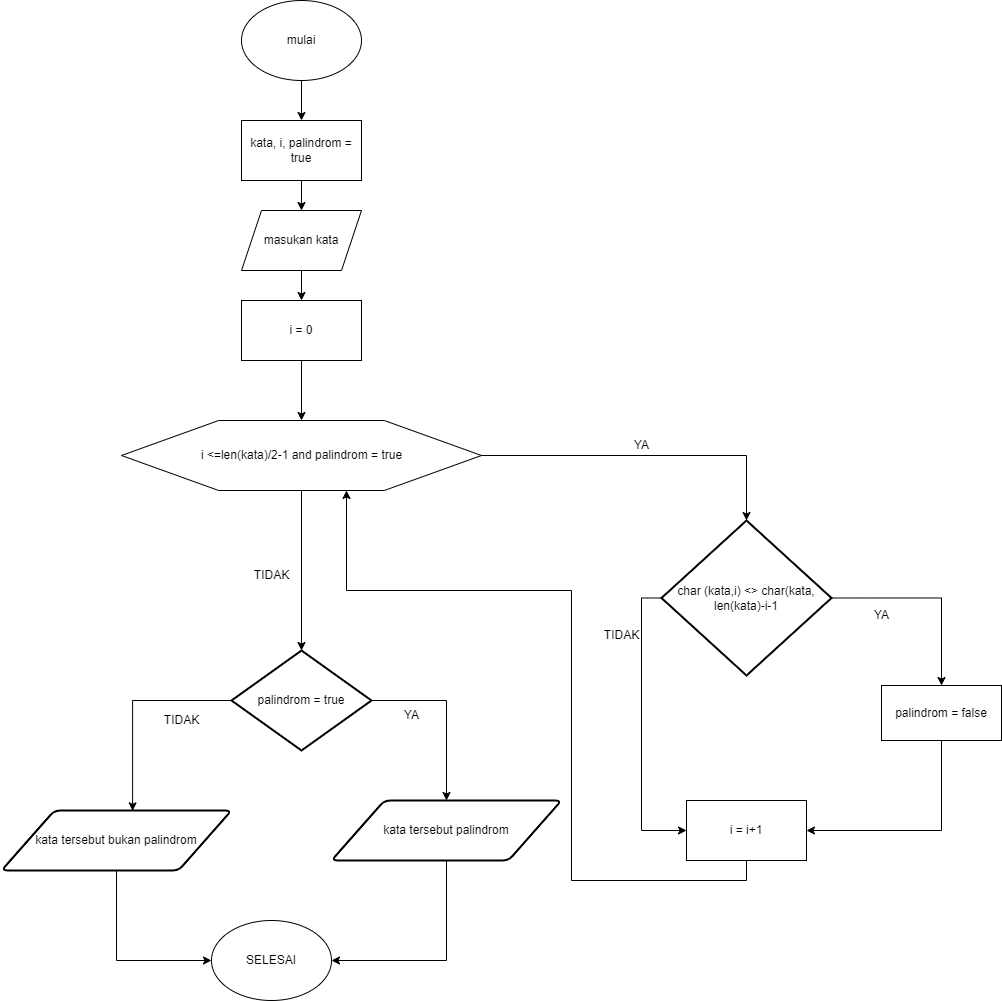

The diagram above was exported from draw.io. Its source (the exported page's mxGraphModel, read from the mxfile embedded in the PNG):
<mxGraphModel dx="1209" dy="1881" grid="0" gridSize="10" guides="1" tooltips="1" connect="1" arrows="1" fold="1" page="1" pageScale="1" pageWidth="850" pageHeight="1100" background="#ffffff" math="0" shadow="0">
  <root>
    <mxCell id="0" />
    <mxCell id="1" parent="0" />
    <mxCell id="gjBiCYDMGaCDZyWOJ14Q-6" style="edgeStyle=orthogonalEdgeStyle;rounded=0;orthogonalLoop=1;jettySize=auto;html=1;exitX=0.5;exitY=1;exitDx=0;exitDy=0;" parent="1" source="gjBiCYDMGaCDZyWOJ14Q-1" target="gjBiCYDMGaCDZyWOJ14Q-2" edge="1">
      <mxGeometry relative="1" as="geometry" />
    </mxCell>
    <mxCell id="gjBiCYDMGaCDZyWOJ14Q-1" value="mulai" style="ellipse;whiteSpace=wrap;html=1;" parent="1" vertex="1">
      <mxGeometry x="340" y="-1080" width="120" height="80" as="geometry" />
    </mxCell>
    <mxCell id="gjBiCYDMGaCDZyWOJ14Q-7" style="edgeStyle=orthogonalEdgeStyle;rounded=0;orthogonalLoop=1;jettySize=auto;html=1;exitX=0.5;exitY=1;exitDx=0;exitDy=0;entryX=0.5;entryY=0;entryDx=0;entryDy=0;" parent="1" source="gjBiCYDMGaCDZyWOJ14Q-2" target="gjBiCYDMGaCDZyWOJ14Q-3" edge="1">
      <mxGeometry relative="1" as="geometry" />
    </mxCell>
    <mxCell id="gjBiCYDMGaCDZyWOJ14Q-2" value="kata, i, palindrom = true" style="rounded=0;whiteSpace=wrap;html=1;" parent="1" vertex="1">
      <mxGeometry x="340" y="-960" width="120" height="60" as="geometry" />
    </mxCell>
    <mxCell id="gjBiCYDMGaCDZyWOJ14Q-9" style="edgeStyle=orthogonalEdgeStyle;rounded=0;orthogonalLoop=1;jettySize=auto;html=1;exitX=0.5;exitY=1;exitDx=0;exitDy=0;" parent="1" source="gjBiCYDMGaCDZyWOJ14Q-3" target="gjBiCYDMGaCDZyWOJ14Q-8" edge="1">
      <mxGeometry relative="1" as="geometry" />
    </mxCell>
    <mxCell id="gjBiCYDMGaCDZyWOJ14Q-3" value="masukan kata" style="shape=parallelogram;perimeter=parallelogramPerimeter;whiteSpace=wrap;html=1;fixedSize=1;" parent="1" vertex="1">
      <mxGeometry x="340" y="-870" width="120" height="60" as="geometry" />
    </mxCell>
    <mxCell id="gjBiCYDMGaCDZyWOJ14Q-12" style="edgeStyle=orthogonalEdgeStyle;rounded=0;orthogonalLoop=1;jettySize=auto;html=1;exitX=0.5;exitY=1;exitDx=0;exitDy=0;entryX=0.5;entryY=0;entryDx=0;entryDy=0;" parent="1" source="gjBiCYDMGaCDZyWOJ14Q-8" target="gjBiCYDMGaCDZyWOJ14Q-10" edge="1">
      <mxGeometry relative="1" as="geometry" />
    </mxCell>
    <mxCell id="gjBiCYDMGaCDZyWOJ14Q-8" value="i = 0" style="rounded=0;whiteSpace=wrap;html=1;" parent="1" vertex="1">
      <mxGeometry x="340" y="-780" width="120" height="60" as="geometry" />
    </mxCell>
    <mxCell id="gjBiCYDMGaCDZyWOJ14Q-15" style="edgeStyle=orthogonalEdgeStyle;rounded=0;orthogonalLoop=1;jettySize=auto;html=1;exitX=1;exitY=0.5;exitDx=0;exitDy=0;entryX=0.5;entryY=0;entryDx=0;entryDy=0;entryPerimeter=0;" parent="1" source="gjBiCYDMGaCDZyWOJ14Q-10" target="gjBiCYDMGaCDZyWOJ14Q-14" edge="1">
      <mxGeometry relative="1" as="geometry" />
    </mxCell>
    <mxCell id="gjBiCYDMGaCDZyWOJ14Q-17" style="edgeStyle=orthogonalEdgeStyle;rounded=0;orthogonalLoop=1;jettySize=auto;html=1;exitX=0.5;exitY=1;exitDx=0;exitDy=0;entryX=0.5;entryY=0;entryDx=0;entryDy=0;entryPerimeter=0;" parent="1" source="gjBiCYDMGaCDZyWOJ14Q-10" target="gjBiCYDMGaCDZyWOJ14Q-16" edge="1">
      <mxGeometry relative="1" as="geometry" />
    </mxCell>
    <mxCell id="gjBiCYDMGaCDZyWOJ14Q-10" value="" style="verticalLabelPosition=bottom;verticalAlign=top;html=1;shape=hexagon;perimeter=hexagonPerimeter2;arcSize=6;size=0.27;" parent="1" vertex="1">
      <mxGeometry x="220" y="-660" width="360" height="70" as="geometry" />
    </mxCell>
    <mxCell id="gjBiCYDMGaCDZyWOJ14Q-13" value="i &amp;lt;=len(kata)/2-1 and palindrom = true" style="text;html=1;align=center;verticalAlign=middle;resizable=0;points=[];autosize=1;strokeColor=none;fillColor=none;" parent="1" vertex="1">
      <mxGeometry x="290" y="-640" width="220" height="30" as="geometry" />
    </mxCell>
    <mxCell id="gjBiCYDMGaCDZyWOJ14Q-30" style="edgeStyle=orthogonalEdgeStyle;rounded=0;orthogonalLoop=1;jettySize=auto;html=1;exitX=0;exitY=0.5;exitDx=0;exitDy=0;exitPerimeter=0;entryX=0;entryY=0.5;entryDx=0;entryDy=0;" parent="1" source="gjBiCYDMGaCDZyWOJ14Q-14" target="gjBiCYDMGaCDZyWOJ14Q-28" edge="1">
      <mxGeometry relative="1" as="geometry" />
    </mxCell>
    <mxCell id="gjBiCYDMGaCDZyWOJ14Q-31" style="edgeStyle=orthogonalEdgeStyle;rounded=0;orthogonalLoop=1;jettySize=auto;html=1;exitX=1;exitY=0.5;exitDx=0;exitDy=0;exitPerimeter=0;entryX=0.5;entryY=0;entryDx=0;entryDy=0;" parent="1" source="gjBiCYDMGaCDZyWOJ14Q-14" target="gjBiCYDMGaCDZyWOJ14Q-27" edge="1">
      <mxGeometry relative="1" as="geometry" />
    </mxCell>
    <mxCell id="gjBiCYDMGaCDZyWOJ14Q-14" value="char (kata,i) &amp;lt;&amp;gt; char(kata, len(kata)-i-1" style="strokeWidth=2;html=1;shape=mxgraph.flowchart.decision;whiteSpace=wrap;" parent="1" vertex="1">
      <mxGeometry x="760" y="-560" width="170" height="155" as="geometry" />
    </mxCell>
    <mxCell id="gjBiCYDMGaCDZyWOJ14Q-20" style="edgeStyle=orthogonalEdgeStyle;rounded=0;orthogonalLoop=1;jettySize=auto;html=1;exitX=1;exitY=0.5;exitDx=0;exitDy=0;exitPerimeter=0;entryX=0.5;entryY=0;entryDx=0;entryDy=0;" parent="1" source="gjBiCYDMGaCDZyWOJ14Q-16" target="gjBiCYDMGaCDZyWOJ14Q-18" edge="1">
      <mxGeometry relative="1" as="geometry" />
    </mxCell>
    <mxCell id="gjBiCYDMGaCDZyWOJ14Q-21" style="edgeStyle=orthogonalEdgeStyle;rounded=0;orthogonalLoop=1;jettySize=auto;html=1;exitX=0;exitY=0.5;exitDx=0;exitDy=0;exitPerimeter=0;entryX=0.57;entryY=0.006;entryDx=0;entryDy=0;entryPerimeter=0;" parent="1" source="gjBiCYDMGaCDZyWOJ14Q-16" target="gjBiCYDMGaCDZyWOJ14Q-19" edge="1">
      <mxGeometry relative="1" as="geometry" />
    </mxCell>
    <mxCell id="gjBiCYDMGaCDZyWOJ14Q-16" value="palindrom = true" style="strokeWidth=2;html=1;shape=mxgraph.flowchart.decision;whiteSpace=wrap;" parent="1" vertex="1">
      <mxGeometry x="330" y="-430" width="140" height="100" as="geometry" />
    </mxCell>
    <mxCell id="gjBiCYDMGaCDZyWOJ14Q-26" style="edgeStyle=orthogonalEdgeStyle;rounded=0;orthogonalLoop=1;jettySize=auto;html=1;exitX=0.5;exitY=1;exitDx=0;exitDy=0;entryX=1;entryY=0.5;entryDx=0;entryDy=0;" parent="1" source="gjBiCYDMGaCDZyWOJ14Q-18" target="gjBiCYDMGaCDZyWOJ14Q-24" edge="1">
      <mxGeometry relative="1" as="geometry" />
    </mxCell>
    <mxCell id="gjBiCYDMGaCDZyWOJ14Q-18" value="kata tersebut palindrom" style="shape=parallelogram;html=1;strokeWidth=2;perimeter=parallelogramPerimeter;whiteSpace=wrap;rounded=1;arcSize=12;size=0.23;" parent="1" vertex="1">
      <mxGeometry x="430" y="-280" width="230" height="60" as="geometry" />
    </mxCell>
    <mxCell id="gjBiCYDMGaCDZyWOJ14Q-25" style="edgeStyle=orthogonalEdgeStyle;rounded=0;orthogonalLoop=1;jettySize=auto;html=1;exitX=0.5;exitY=1;exitDx=0;exitDy=0;entryX=0;entryY=0.5;entryDx=0;entryDy=0;" parent="1" source="gjBiCYDMGaCDZyWOJ14Q-19" target="gjBiCYDMGaCDZyWOJ14Q-24" edge="1">
      <mxGeometry relative="1" as="geometry" />
    </mxCell>
    <mxCell id="gjBiCYDMGaCDZyWOJ14Q-19" value="kata tersebut bukan palindrom" style="shape=parallelogram;html=1;strokeWidth=2;perimeter=parallelogramPerimeter;whiteSpace=wrap;rounded=1;arcSize=12;size=0.23;" parent="1" vertex="1">
      <mxGeometry x="100" y="-270" width="230" height="60" as="geometry" />
    </mxCell>
    <mxCell id="gjBiCYDMGaCDZyWOJ14Q-22" value="YA" style="text;html=1;align=center;verticalAlign=middle;resizable=0;points=[];autosize=1;strokeColor=none;fillColor=none;" parent="1" vertex="1">
      <mxGeometry x="490" y="-380" width="40" height="30" as="geometry" />
    </mxCell>
    <mxCell id="gjBiCYDMGaCDZyWOJ14Q-23" value="TIDAK" style="text;html=1;align=center;verticalAlign=middle;resizable=0;points=[];autosize=1;strokeColor=none;fillColor=none;" parent="1" vertex="1">
      <mxGeometry x="250" y="-375" width="60" height="30" as="geometry" />
    </mxCell>
    <mxCell id="gjBiCYDMGaCDZyWOJ14Q-24" value="SELESAI" style="ellipse;whiteSpace=wrap;html=1;" parent="1" vertex="1">
      <mxGeometry x="310" y="-160" width="120" height="80" as="geometry" />
    </mxCell>
    <mxCell id="gjBiCYDMGaCDZyWOJ14Q-29" style="edgeStyle=orthogonalEdgeStyle;rounded=0;orthogonalLoop=1;jettySize=auto;html=1;exitX=0.5;exitY=1;exitDx=0;exitDy=0;entryX=1;entryY=0.5;entryDx=0;entryDy=0;" parent="1" source="gjBiCYDMGaCDZyWOJ14Q-27" target="gjBiCYDMGaCDZyWOJ14Q-28" edge="1">
      <mxGeometry relative="1" as="geometry" />
    </mxCell>
    <mxCell id="gjBiCYDMGaCDZyWOJ14Q-27" value="palindrom = false" style="rounded=0;whiteSpace=wrap;html=1;" parent="1" vertex="1">
      <mxGeometry x="980" y="-395" width="120" height="55" as="geometry" />
    </mxCell>
    <mxCell id="gjBiCYDMGaCDZyWOJ14Q-34" style="edgeStyle=orthogonalEdgeStyle;rounded=0;orthogonalLoop=1;jettySize=auto;html=1;exitX=0.5;exitY=1;exitDx=0;exitDy=0;entryX=0.625;entryY=1;entryDx=0;entryDy=0;" parent="1" source="gjBiCYDMGaCDZyWOJ14Q-28" target="gjBiCYDMGaCDZyWOJ14Q-10" edge="1">
      <mxGeometry relative="1" as="geometry">
        <Array as="points">
          <mxPoint x="845" y="-200" />
          <mxPoint x="670" y="-200" />
          <mxPoint x="670" y="-490" />
          <mxPoint x="445" y="-490" />
        </Array>
      </mxGeometry>
    </mxCell>
    <mxCell id="gjBiCYDMGaCDZyWOJ14Q-28" value="i = i+1" style="rounded=0;whiteSpace=wrap;html=1;" parent="1" vertex="1">
      <mxGeometry x="785" y="-280" width="120" height="60" as="geometry" />
    </mxCell>
    <mxCell id="gjBiCYDMGaCDZyWOJ14Q-32" value="YA" style="text;html=1;align=center;verticalAlign=middle;resizable=0;points=[];autosize=1;strokeColor=none;fillColor=none;" parent="1" vertex="1">
      <mxGeometry x="960" y="-480" width="40" height="30" as="geometry" />
    </mxCell>
    <mxCell id="gjBiCYDMGaCDZyWOJ14Q-33" value="TIDAK" style="text;html=1;align=center;verticalAlign=middle;resizable=0;points=[];autosize=1;strokeColor=none;fillColor=none;" parent="1" vertex="1">
      <mxGeometry x="690" y="-460" width="60" height="30" as="geometry" />
    </mxCell>
    <mxCell id="gjBiCYDMGaCDZyWOJ14Q-36" value="TIDAK" style="text;html=1;align=center;verticalAlign=middle;resizable=0;points=[];autosize=1;strokeColor=none;fillColor=none;" parent="1" vertex="1">
      <mxGeometry x="340" y="-520" width="60" height="30" as="geometry" />
    </mxCell>
    <mxCell id="gjBiCYDMGaCDZyWOJ14Q-37" value="YA" style="text;html=1;align=center;verticalAlign=middle;resizable=0;points=[];autosize=1;strokeColor=none;fillColor=none;" parent="1" vertex="1">
      <mxGeometry x="720" y="-650" width="40" height="30" as="geometry" />
    </mxCell>
  </root>
</mxGraphModel>